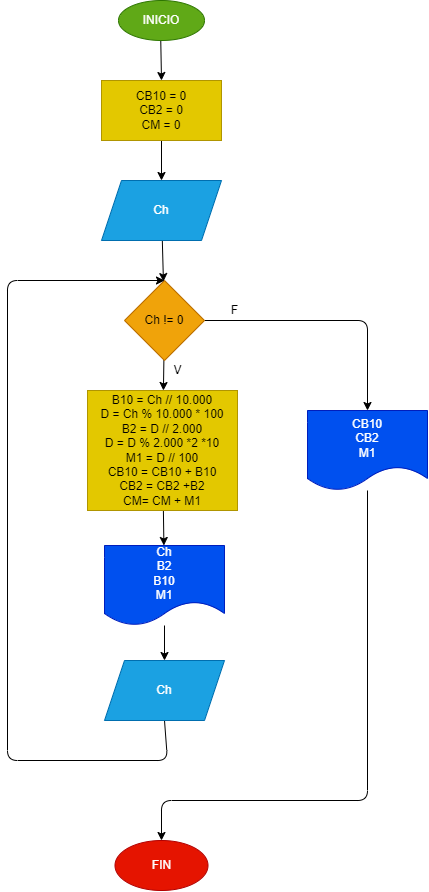

The diagram above was exported from draw.io. Its source (the exported page's mxGraphModel, read from the mxfile embedded in the PNG):
<mxGraphModel dx="893" dy="1133" grid="1" gridSize="10" guides="1" tooltips="1" connect="1" arrows="1" fold="1" page="1" pageScale="1" pageWidth="827" pageHeight="1169" math="0" shadow="0">
  <root>
    <mxCell id="0" />
    <mxCell id="1" parent="0" />
    <mxCell id="20" value="F" style="text;html=1;align=center;verticalAlign=middle;resizable=0;points=[];autosize=1;strokeColor=none;fillColor=none;" vertex="1" parent="1">
      <mxGeometry x="417" y="300" width="20" height="20" as="geometry" />
    </mxCell>
    <mxCell id="4" value="" style="edgeStyle=none;html=1;" edge="1" parent="1" source="2" target="3">
      <mxGeometry relative="1" as="geometry" />
    </mxCell>
    <mxCell id="2" value="INICIO" style="ellipse;whiteSpace=wrap;html=1;fillColor=#60a917;fontColor=#ffffff;strokeColor=#2D7600;" vertex="1" parent="1">
      <mxGeometry x="311" width="86" height="40" as="geometry" />
    </mxCell>
    <mxCell id="6" value="" style="edgeStyle=none;html=1;" edge="1" parent="1" source="3" target="5">
      <mxGeometry relative="1" as="geometry" />
    </mxCell>
    <mxCell id="3" value="CB10 = 0&lt;br&gt;CB2 = 0&lt;br&gt;CM = 0" style="whiteSpace=wrap;html=1;fillColor=#e3c800;fontColor=#000000;strokeColor=#B09500;" vertex="1" parent="1">
      <mxGeometry x="294" y="80" width="120" height="60" as="geometry" />
    </mxCell>
    <mxCell id="8" value="" style="edgeStyle=none;html=1;" edge="1" parent="1" source="5" target="7">
      <mxGeometry relative="1" as="geometry" />
    </mxCell>
    <mxCell id="5" value="Ch" style="shape=parallelogram;perimeter=parallelogramPerimeter;whiteSpace=wrap;html=1;fixedSize=1;fillColor=#1ba1e2;strokeColor=#006EAF;fontColor=#ffffff;" vertex="1" parent="1">
      <mxGeometry x="294" y="180" width="120" height="60" as="geometry" />
    </mxCell>
    <mxCell id="10" value="" style="edgeStyle=none;html=1;" edge="1" parent="1" source="7" target="9">
      <mxGeometry relative="1" as="geometry" />
    </mxCell>
    <mxCell id="17" value="" style="edgeStyle=none;html=1;" edge="1" parent="1" source="7" target="16">
      <mxGeometry relative="1" as="geometry">
        <Array as="points">
          <mxPoint x="560" y="320" />
        </Array>
      </mxGeometry>
    </mxCell>
    <mxCell id="7" value="Ch != 0" style="rhombus;whiteSpace=wrap;html=1;fillColor=#f0a30a;strokeColor=#BD7000;fontColor=#000000;" vertex="1" parent="1">
      <mxGeometry x="317" y="280" width="80" height="80" as="geometry" />
    </mxCell>
    <mxCell id="12" value="" style="edgeStyle=none;html=1;" edge="1" parent="1" source="9" target="11">
      <mxGeometry relative="1" as="geometry" />
    </mxCell>
    <mxCell id="9" value="B10 = Ch // 10.000&lt;br&gt;D = Ch % 10.000 * 100&lt;br&gt;B2 = D // 2.000&lt;br&gt;D = D % 2.000 *2 *10&lt;br&gt;M1 = D // 100&lt;br&gt;CB10 = CB10 + B10&lt;br&gt;CB2 = CB2 +B2&lt;br&gt;CM= CM + M1" style="whiteSpace=wrap;html=1;fillColor=#e3c800;strokeColor=#B09500;fontColor=#000000;" vertex="1" parent="1">
      <mxGeometry x="280" y="390" width="150" height="120" as="geometry" />
    </mxCell>
    <mxCell id="14" value="" style="edgeStyle=none;html=1;" edge="1" parent="1" source="11" target="13">
      <mxGeometry relative="1" as="geometry" />
    </mxCell>
    <mxCell id="11" value="Ch&lt;br&gt;B2&lt;br&gt;B10&lt;br&gt;M1" style="shape=document;whiteSpace=wrap;html=1;boundedLbl=1;fillColor=#0050ef;strokeColor=#001DBC;fontColor=#ffffff;" vertex="1" parent="1">
      <mxGeometry x="297" y="545" width="120" height="80" as="geometry" />
    </mxCell>
    <mxCell id="15" style="edgeStyle=none;html=1;exitX=0.5;exitY=1;exitDx=0;exitDy=0;entryX=0.5;entryY=0;entryDx=0;entryDy=0;" edge="1" parent="1" source="13" target="7">
      <mxGeometry relative="1" as="geometry">
        <Array as="points">
          <mxPoint x="360" y="760" />
          <mxPoint x="200" y="760" />
          <mxPoint x="200" y="280" />
        </Array>
      </mxGeometry>
    </mxCell>
    <mxCell id="13" value="Ch" style="shape=parallelogram;perimeter=parallelogramPerimeter;whiteSpace=wrap;html=1;fixedSize=1;fillColor=#1ba1e2;strokeColor=#006EAF;fontColor=#ffffff;" vertex="1" parent="1">
      <mxGeometry x="297" y="660" width="120" height="60" as="geometry" />
    </mxCell>
    <mxCell id="19" value="" style="edgeStyle=none;html=1;" edge="1" parent="1" source="16" target="18">
      <mxGeometry relative="1" as="geometry">
        <Array as="points">
          <mxPoint x="560" y="800" />
          <mxPoint x="354" y="800" />
        </Array>
      </mxGeometry>
    </mxCell>
    <mxCell id="16" value="CB10&lt;br&gt;CB2&lt;br&gt;M1" style="shape=document;whiteSpace=wrap;html=1;boundedLbl=1;fillColor=#0050ef;strokeColor=#001DBC;fontColor=#ffffff;" vertex="1" parent="1">
      <mxGeometry x="500" y="410" width="120" height="80" as="geometry" />
    </mxCell>
    <mxCell id="18" value="FIN" style="ellipse;whiteSpace=wrap;html=1;fillColor=#e51400;strokeColor=#B20000;fontColor=#ffffff;" vertex="1" parent="1">
      <mxGeometry x="307.5" y="840" width="93" height="50" as="geometry" />
    </mxCell>
    <mxCell id="21" value="V" style="text;html=1;align=center;verticalAlign=middle;resizable=0;points=[];autosize=1;strokeColor=none;fillColor=none;" vertex="1" parent="1">
      <mxGeometry x="360" y="360" width="20" height="20" as="geometry" />
    </mxCell>
  </root>
</mxGraphModel>